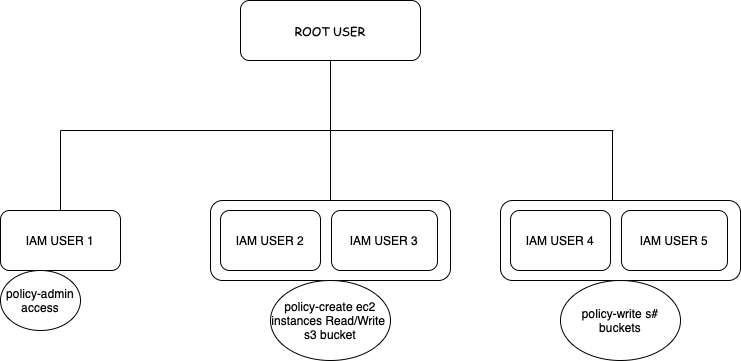

The diagram above was exported from draw.io. Its source (the exported page's mxGraphModel, read from the mxfile embedded in the PNG):
<mxGraphModel dx="946" dy="652" grid="1" gridSize="10" guides="1" tooltips="1" connect="1" arrows="1" fold="1" page="1" pageScale="1" pageWidth="827" pageHeight="1169" math="0" shadow="0">
  <root>
    <mxCell id="0" />
    <mxCell id="1" parent="0" />
    <mxCell id="CANaeKI-nN-NlkkriZl8-1" value="ROOT USER&lt;div&gt;&lt;/div&gt;" style="rounded=1;whiteSpace=wrap;html=1;fontFamily=Comic Sans MS;" vertex="1" parent="1">
      <mxGeometry x="296" y="80" width="180" height="60" as="geometry" />
    </mxCell>
    <mxCell id="CANaeKI-nN-NlkkriZl8-2" value="" style="endArrow=none;html=1;rounded=0;entryX=0.5;entryY=1;entryDx=0;entryDy=0;" edge="1" parent="1" target="CANaeKI-nN-NlkkriZl8-1">
      <mxGeometry width="50" height="50" relative="1" as="geometry">
        <mxPoint x="386" y="210" as="sourcePoint" />
        <mxPoint x="506" y="270" as="targetPoint" />
        <Array as="points">
          <mxPoint x="386" y="180" />
        </Array>
      </mxGeometry>
    </mxCell>
    <mxCell id="CANaeKI-nN-NlkkriZl8-3" value="" style="endArrow=none;html=1;rounded=0;" edge="1" parent="1">
      <mxGeometry width="50" height="50" relative="1" as="geometry">
        <mxPoint x="116" y="210" as="sourcePoint" />
        <mxPoint x="669" y="210" as="targetPoint" />
      </mxGeometry>
    </mxCell>
    <mxCell id="CANaeKI-nN-NlkkriZl8-4" value="" style="endArrow=none;html=1;rounded=0;" edge="1" parent="1">
      <mxGeometry width="50" height="50" relative="1" as="geometry">
        <mxPoint x="116" y="290" as="sourcePoint" />
        <mxPoint x="116" y="210" as="targetPoint" />
      </mxGeometry>
    </mxCell>
    <mxCell id="CANaeKI-nN-NlkkriZl8-5" value="IAM USER 1" style="rounded=1;whiteSpace=wrap;html=1;" vertex="1" parent="1">
      <mxGeometry x="56" y="290" width="120" height="60" as="geometry" />
    </mxCell>
    <mxCell id="CANaeKI-nN-NlkkriZl8-15" value="" style="rounded=1;whiteSpace=wrap;html=1;" vertex="1" parent="1">
      <mxGeometry x="266" y="280" width="240" height="80" as="geometry" />
    </mxCell>
    <mxCell id="CANaeKI-nN-NlkkriZl8-6" value="IAM USER 2" style="rounded=1;whiteSpace=wrap;html=1;" vertex="1" parent="1">
      <mxGeometry x="276" y="290" width="100" height="60" as="geometry" />
    </mxCell>
    <mxCell id="CANaeKI-nN-NlkkriZl8-7" value="IAM USER 3" style="rounded=1;whiteSpace=wrap;html=1;" vertex="1" parent="1">
      <mxGeometry x="387" y="290" width="106" height="60" as="geometry" />
    </mxCell>
    <mxCell id="CANaeKI-nN-NlkkriZl8-16" value="" style="rounded=1;whiteSpace=wrap;html=1;" vertex="1" parent="1">
      <mxGeometry x="556" y="280" width="240" height="80" as="geometry" />
    </mxCell>
    <mxCell id="CANaeKI-nN-NlkkriZl8-17" value="IAM USER 4" style="rounded=1;whiteSpace=wrap;html=1;" vertex="1" parent="1">
      <mxGeometry x="566" y="290" width="100" height="60" as="geometry" />
    </mxCell>
    <mxCell id="CANaeKI-nN-NlkkriZl8-18" value="IAM USER 5" style="rounded=1;whiteSpace=wrap;html=1;" vertex="1" parent="1">
      <mxGeometry x="677" y="290" width="106" height="60" as="geometry" />
    </mxCell>
    <mxCell id="CANaeKI-nN-NlkkriZl8-21" value="" style="endArrow=none;html=1;rounded=0;" edge="1" parent="1">
      <mxGeometry width="50" height="50" relative="1" as="geometry">
        <mxPoint x="386" y="280" as="sourcePoint" />
        <mxPoint x="386" y="210" as="targetPoint" />
      </mxGeometry>
    </mxCell>
    <mxCell id="CANaeKI-nN-NlkkriZl8-22" value="" style="endArrow=none;html=1;rounded=0;" edge="1" parent="1">
      <mxGeometry width="50" height="50" relative="1" as="geometry">
        <mxPoint x="668" y="280" as="sourcePoint" />
        <mxPoint x="668" y="210" as="targetPoint" />
        <Array as="points" />
      </mxGeometry>
    </mxCell>
    <mxCell id="CANaeKI-nN-NlkkriZl8-23" value="policy-admin access" style="ellipse;whiteSpace=wrap;html=1;" vertex="1" parent="1">
      <mxGeometry x="56" y="350" width="80" height="60" as="geometry" />
    </mxCell>
    <mxCell id="CANaeKI-nN-NlkkriZl8-24" value="policy-create ec2 instances Read/Write&amp;nbsp;&lt;div&gt;s3 bucket&lt;/div&gt;" style="ellipse;whiteSpace=wrap;html=1;" vertex="1" parent="1">
      <mxGeometry x="326" y="360" width="120" height="80" as="geometry" />
    </mxCell>
    <mxCell id="CANaeKI-nN-NlkkriZl8-25" value="policy-write s# buckets" style="ellipse;whiteSpace=wrap;html=1;" vertex="1" parent="1">
      <mxGeometry x="616" y="360" width="120" height="80" as="geometry" />
    </mxCell>
  </root>
</mxGraphModel>